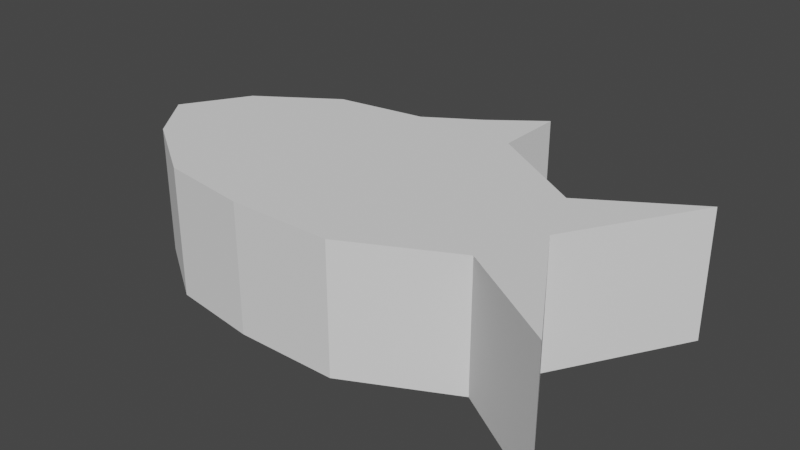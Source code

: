 # Source: Fish.blend  (saved by Blender 3.0.42; exported with 4.5.12 LTS)
import bpy
from mathutils import Matrix  # noqa: F401  (used for matrix-valued properties, if any)

bpy.ops.wm.read_factory_settings(use_empty=True)
scene = bpy.context.scene
scene.name = 'Scene'

# ---- collections
col_collection = bpy.data.collections.new('Collection'); scene.collection.children.link(col_collection)

# ---- world
world_world = bpy.data.worlds.new('World'); scene.world = world_world
world_world.use_nodes = True; world_world.node_tree.nodes.clear()
_N = world_world.node_tree.nodes; _L = world_world.node_tree.links
n0 = _N.new('ShaderNodeOutputWorld'); n0.name = 'World Output'; n0.location = (300, 300)
n1 = _N.new('ShaderNodeBackground'); n1.name = 'Background'; n1.location = (10, 300)
n1.inputs[0].default_value = (0.05088, 0.05088, 0.05088, 1.0)
_L.new(n1.outputs[0], n0.inputs[0])
n0.is_active_output = True
world_world.color = (0.05088, 0.05088, 0.05088)
world_world.use_sun_shadow = False
world_world.sun_shadow_jitter_overblur = 0.0

# ---- meshes
me_cube_001 = bpy.data.meshes.new('Cube.001')
me_cube_001.from_pydata([(-0.7, -0.6, -1.0), (-0.7, -0.6, 1.0), (-0.7, 0.7, -1.0), (-0.7, 0.7, 1.0), (1.0, -1.0, -1.0), (1.0, -1.0, 1.0), (1.0, 1.0, -1.0), (1.0, 1.0, 1.0), (0.6, 0.5, -1.0), (0.2, 1.0, -1.0), (-0.2, 1.0, -1.0), (-0.55, 0.9, -1.0), (-0.55, 0.9, 1.0), (-0.2, 1.0, 1.0), (0.2, 1.0, 1.0), (0.6, 0.5, 1.0), (-0.55, -0.8, -1.0), (-0.2, -0.9, -1.0), (0.2, -0.9, -1.0), (0.6, -0.5, -1.0), (0.6, -0.5, 1.0), (0.2, -0.9, 1.0), (-0.2, -0.9, 1.0), (-0.55, -0.8, 1.0), (-0.85, 0.5, -1.0), (-1.0, 0.0, -1.0), (-0.85, -0.4, -1.0), (-0.85, -0.4, 1.0), (-1.0, 0.0, 1.0), (-0.85, 0.5, 1.0), (0.85, -0.5, -1.0), (0.7, 0.0, -1.0), (0.85, 0.5, -1.0), (0.85, 0.5, 1.0), (0.7, 0.0, 1.0), (0.85, -0.5, 1.0), (0.6, 0.1, 1.0), (0.6, 0.0, 1.0), (0.6, -0.1, 1.0), (-0.6, 0.5, 1.0), (-0.6, 0.0, 1.0), (-0.6, -0.5, 1.0), (-0.6, 0.5, -1.0), (-0.6, 0.0, -1.0), (-0.6, -0.5, -1.0), (0.6, 0.1, -1.0), (0.6, 0.0, -1.0), (0.6, -0.1, -1.0), (0.2, 1.552, -1.0), (-1.49e-08, 1.252, -1.0), (-1.49e-08, 1.252, 1.0), (0.2, 1.552, 1.0), (0.6, -0.5, 1.0), (0.6, -0.5, -1.0)], [], [(24, 29, 3, 2), (8, 15, 7, 6), (6, 7, 33, 34, 31, 32), (16, 23, 1, 0), (47, 30, 4, 53), (41, 27, 1, 23), (35, 38, 52, 5), (35, 5, 4, 30, 31, 34), (26, 44, 16, 0), (4, 5, 52, 53), (19, 20, 21, 18), (18, 21, 22, 17), (17, 22, 23, 16), (2, 3, 12, 11), (11, 12, 13, 10), (10, 13, 50, 49), (9, 14, 15, 8), (21, 20, 38, 37, 36, 15, 14, 13, 12, 39, 40, 41, 23, 22), (2, 11, 42, 24), (24, 42, 43, 25), (25, 43, 44, 26), (7, 15, 36, 33), (33, 36, 37, 34), (34, 37, 38, 35), (12, 3, 29, 39), (39, 29, 28, 40), (40, 28, 27, 41), (8, 6, 32, 45), (45, 32, 31, 46), (46, 31, 30, 47), (0, 1, 27, 26), (26, 27, 28, 25), (25, 28, 29, 24), (49, 50, 51, 48), (14, 9, 48, 51), (13, 14, 51, 50), (9, 10, 49, 48), (17, 16, 44, 43, 42, 11, 10, 9, 8, 45, 46, 47, 19, 18)])
_uv = me_cube_001.uv_layers.new(name='UVMap')
_uv.uv.foreach_set('vector', [0.375, 0.1875, 0.625, 0.1875, 0.625, 0.25, 0.375, 0.25, 0.375, 0.45, 0.625, 0.45, 0.625, 0.5, 0.375, 0.5, 0.375, 0.5, 0.625, 0.5, 0.625, 0.5625, 0.625, 0.625, 0.375, 0.625, 0.375, 0.5625, 0.375, 0.95, 0.625, 0.95, 0.625, 1.0, 0.375, 1.0, 0.325, 0.6875, 0.375, 0.6875, 0.375, 0.75, 0.325, 0.75, 0.825, 0.6875, 0.875, 0.6875, 0.875, 0.75, 0.825, 0.75, 0.625, 0.6875, 0.675, 0.6875, 0.675, 0.75, 0.625, 0.75, 0.625, 0.6875, 0.625, 0.75, 0.375, 0.75, 0.375, 0.6875, 0.375, 0.625, 0.625, 0.625, 0.125, 0.6875, 0.175, 0.6875, 0.175, 0.75, 0.125, 0.75, 0.375, 0.75, 0.625, 0.75, 0.625, 0.8, 0.375, 0.8, 0.375, 0.8, 0.625, 0.8, 0.625, 0.85, 0.375, 0.85, 0.375, 0.85, 0.625, 0.85, 0.625, 0.9, 0.375, 0.9, 0.375, 0.9, 0.625, 0.9, 0.625, 0.95, 0.375, 0.95, 0.375, 0.25, 0.625, 0.25, 0.625, 0.3, 0.375, 0.3, 0.375, 0.3, 0.625, 0.3, 0.625, 0.35, 0.375, 0.35, 0.375, 0.35, 0.625, 0.35, 0.625, 0.35, 0.375, 0.35, 0.375, 0.4, 0.625, 0.4, 0.625, 0.45, 0.375, 0.45, 0.725, 0.75, 0.675, 0.75, 0.675, 0.6875, 0.675, 0.625, 0.675, 0.5625, 0.675, 0.5, 0.725, 0.5, 0.775, 0.5, 0.825, 0.5, 0.825, 0.5625, 0.825, 0.625, 0.825, 0.6875, 0.825, 0.75, 0.775, 0.75, 0.125, 0.5, 0.175, 0.5, 0.175, 0.5625, 0.125, 0.5625, 0.125, 0.5625, 0.175, 0.5625, 0.175, 0.625, 0.125, 0.625, 0.125, 0.625, 0.175, 0.625, 0.175, 0.6875, 0.125, 0.6875, 0.625, 0.5, 0.675, 0.5, 0.675, 0.5625, 0.625, 0.5625, 0.625, 0.5625, 0.675, 0.5625, 0.675, 0.625, 0.625, 0.625, 0.625, 0.625, 0.675, 0.625, 0.675, 0.6875, 0.625, 0.6875, 0.825, 0.5, 0.875, 0.5, 0.875, 0.5625, 0.825, 0.5625, 0.825, 0.5625, 0.875, 0.5625, 0.875, 0.625, 0.825, 0.625, 0.825, 0.625, 0.875, 0.625, 0.875, 0.6875, 0.825, 0.6875, 0.325, 0.5, 0.375, 0.5, 0.375, 0.5625, 0.325, 0.5625, 0.325, 0.5625, 0.375, 0.5625, 0.375, 0.625, 0.325, 0.625, 0.325, 0.625, 0.375, 0.625, 0.375, 0.6875, 0.325, 0.6875, 0.375, 0.0, 0.625, 0.0, 0.625, 0.0625, 0.375, 0.0625, 0.375, 0.0625, 0.625, 0.0625, 0.625, 0.125, 0.375, 0.125, 0.375, 0.125, 0.625, 0.125, 0.625, 0.1875, 0.375, 0.1875, 0.375, 0.35, 0.625, 0.35, 0.625, 0.4, 0.375, 0.4, 0.625, 0.4, 0.375, 0.4, 0.375, 0.4, 0.625, 0.4, 0.775, 0.5, 0.725, 0.5, 0.725, 0.5, 0.775, 0.5, 0.275, 0.5, 0.225, 0.5, 0.225, 0.5, 0.275, 0.5, 0.225, 0.75, 0.175, 0.75, 0.175, 0.6875, 0.175, 0.625, 0.175, 0.5625, 0.175, 0.5, 0.225, 0.5, 0.275, 0.5, 0.325, 0.5, 0.325, 0.5625, 0.325, 0.625, 0.325, 0.6875, 0.325, 0.75, 0.275, 0.75])
me_cube_001.use_remesh_fix_poles = True
me_cube_001.use_remesh_preserve_attributes = False
me_cube_001.update()

# ---- objects
ob_cube = bpy.data.objects.new('Cube', me_cube_001)

# ---- transforms, parenting, visibility, modifiers, constraints
ob_cube.location = (0.0, 0.0, 0.0)
ob_cube.scale = (2.0, 1.0, 0.5)
_m = ob_cube.modifiers.new('Decimate', 'DECIMATE')
_m.delimit = {'SEAM'}

# ---- collection membership
col_collection.objects.link(ob_cube)

# ---- scene / render settings (as saved in the file)
scene.frame_start = 1; scene.frame_end = 250; scene.frame_set(1)
scene.render.engine = 'BLENDER_EEVEE_NEXT'
scene.cycles.sampling_pattern = 'TABULATED_SOBOL'
scene.cycles.use_light_tree = False
scene.view_settings.view_transform = 'Filmic'
bpy.context.view_layer.update()

# ---- added for rendering (the .blend has no active camera and no usable light): camera, sun
cam_auto = bpy.data.cameras.new('AutoCamera')
cam_auto.lens = 50.0
cam_auto.sensor_width = 36.0
cam_auto.clip_end = 1000.0
ob_auto_camera = bpy.data.objects.new('AutoCamera', cam_auto)
scene.collection.objects.link(ob_auto_camera)
ob_auto_camera.location = (4.48659, -5.10772, 3.58927)
ob_auto_camera.rotation_euler = (1.09748, -7.21219e-08, 0.694738)
scene.camera = ob_auto_camera
light_auto_sun = bpy.data.lights.new('AutoSun', 'SUN')
light_auto_sun.energy = 3.0
light_auto_sun.angle = 0.0523599
ob_auto_sun = bpy.data.objects.new('AutoSun', light_auto_sun)
scene.collection.objects.link(ob_auto_sun)
ob_auto_sun.rotation_euler = (0.872665, 0.174533, 0.523599)
bpy.context.view_layer.update()
